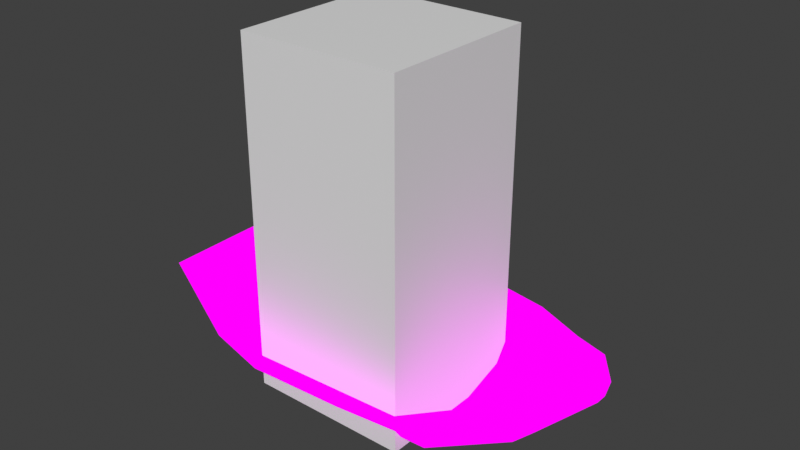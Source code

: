 # Source: boat.blend  (saved by Blender 4.3.34; exported with 4.5.12 LTS)
import bpy
from mathutils import Matrix  # noqa: F401  (used for matrix-valued properties, if any)

bpy.ops.wm.read_factory_settings(use_empty=True)
scene = bpy.context.scene
scene.name = 'Scene'

# ---- collections
col_collection = bpy.data.collections.new('Collection'); scene.collection.children.link(col_collection)

# ---- images (referenced by path relative to the original .blend; pixels are not part of the script)
import os
ASSET_DIR = os.environ.get("B2B_ASSET_DIR", "")  # directory of the original .blend (textures are referenced by path, not embedded)
HERE = os.path.dirname(os.path.abspath(__file__))  # packed textures are extracted next to this script under _unpacked/

def load_image(name, relpath, width, height, colorspace="sRGB"):
    """Load a texture the original file referenced (path relative to the .blend, or extracted next to this script)."""
    p = next((c for c in (os.path.join(HERE, relpath), os.path.join(ASSET_DIR, relpath)) if relpath and os.path.exists(c)), "")
    if p:
        img = bpy.data.images.load(p, check_existing=True)
        img.name = name
    else:  # same state as the original file: an image datablock whose file is absent (Cycles renders it pink)
        img = bpy.data.images.new(name, width, height)
        img.source = "FILE"
        img.filepath = "//" + (relpath or name)
    img.colorspace_settings.name = colorspace
    return img
img_boat1_png = load_image('boat1.png', 'boat1.png', 1024, 1024, 'sRGB')

# ---- materials (node trees are filled in below, after node groups)
mat_material = bpy.data.materials.new('Material')
mat_material.alpha_threshold = 0.0
mat_material.roughness = 0.5
mat_material.line_color = (0.0, 0.0, 0.0, 1.0)
mat_material_001 = bpy.data.materials.new('Material.001')

# ---- material node trees
mat_material.use_nodes = True; mat_material.node_tree.nodes.clear()
_N = mat_material.node_tree.nodes; _L = mat_material.node_tree.links
n0 = _N.new('ShaderNodeOutputMaterial'); n0.name = 'Material Output'; n0.location = (300, 300)
n1 = _N.new('ShaderNodeBsdfPrincipled'); n1.name = 'Principled BSDF'; n1.location = (10, 300)
n1.inputs[3].default_value = 1.45
_L.new(n1.outputs[0], n0.inputs[0])
n0.is_active_output = True
mat_material_001.use_nodes = True; mat_material_001.node_tree.nodes.clear()
_N = mat_material_001.node_tree.nodes; _L = mat_material_001.node_tree.links
n0 = _N.new('ShaderNodeOutputMaterial'); n0.name = 'Material Output'; n0.location = (300, 300)
n1 = _N.new('ShaderNodeTexImage'); n1.name = 'Image Texture'; n1.location = (-280, 280)
n1.image = img_boat1_png
_L.new(n1.outputs[0], n0.inputs[0])
n0.is_active_output = True

# ---- world
world_world = bpy.data.worlds.new('World'); scene.world = world_world
world_world.use_nodes = True; world_world.node_tree.nodes.clear()
_N = world_world.node_tree.nodes; _L = world_world.node_tree.links
n0 = _N.new('ShaderNodeOutputWorld'); n0.name = 'World Output'; n0.location = (300, 300)
n1 = _N.new('ShaderNodeBackground'); n1.name = 'Background'; n1.location = (10, 300)
n1.inputs[0].default_value = (0.05088, 0.05088, 0.05088, 1.0)
_L.new(n1.outputs[0], n0.inputs[0])
n0.is_active_output = True
world_world.color = (0.05088, 0.05088, 0.05088)
world_world.sun_shadow_jitter_overblur = 0.0

# ---- meshes
me_cube = bpy.data.meshes.new('Cube')
me_cube.from_pydata([(0.4, 0.4, 1.7), (0.4, 0.4, 0.0), (0.4, -0.4, 1.7), (0.4, -0.4, 0.0), (-0.4, 0.4, 1.7), (-0.4, 0.4, 0.0), (-0.4, -0.4, 1.7), (-0.4, -0.4, 0.0)], [], [(0, 4, 6, 2), (3, 2, 6, 7), (7, 6, 4, 5), (5, 1, 3, 7), (1, 0, 2, 3), (5, 4, 0, 1)])
_uv = me_cube.uv_layers.new(name='UVMap')
_uv.uv.foreach_set('vector', [0.625, 0.5, 0.875, 0.5, 0.875, 0.75, 0.625, 0.75, 0.375, 0.75, 0.625, 0.75, 0.625, 1.0, 0.375, 1.0, 0.375, 0.0, 0.625, 0.0, 0.625, 0.25, 0.375, 0.25, 0.125, 0.5, 0.375, 0.5, 0.375, 0.75, 0.125, 0.75, 0.375, 0.5, 0.625, 0.5, 0.625, 0.75, 0.375, 0.75, 0.375, 0.25, 0.625, 0.25, 0.625, 0.5, 0.375, 0.5])
me_cube.materials.append(mat_material)
me_cube.use_mirror_vertex_groups = False
me_cube.update()
me_plane = bpy.data.meshes.new('Plane')
me_plane.from_pydata([(-0.4231, -0.1056, 3.908e-05), (-0.01672, -0.1004, 0.002441), (-0.4231, 0.1056, 3.908e-05), (-0.01672, 0.09963, 0.002441), (-0.4231, -0.4306, 0.08647), (-0.01672, -0.4084, 0.08433), (-0.4231, 0.4008, 0.09674), (-0.01672, 0.3794, 0.09407), (0.5183, -0.08754, -0.01419), (0.5183, 0.0848, -0.01419), (0.5183, -0.3528, 0.05636), (0.5183, 0.3258, 0.06475), (0.8695, -0.05481, 0.1339), (0.8695, 0.0453, 0.1339), (0.8631, -0.2089, 0.1744), (0.8623, 0.1853, 0.1792), (-0.4231, 0.5928, 0.3749), (-0.01672, 0.5714, 0.3723), (0.5183, 0.5178, 0.3429), (0.8353, 0.3051, 0.4179), (-0.4231, -0.6247, 0.3635), (-0.01672, -0.6025, 0.3614), (0.5183, -0.547, 0.3334), (0.8362, -0.3301, 0.4124), (-0.9256, -0.07327, 0.2209), (-0.9256, 0.06629, 0.2209), (-0.9256, -0.2881, 0.278), (-0.9256, 0.2614, 0.2848), (-0.9256, 0.3883, 0.4687), (-0.9256, -0.4164, 0.4611), (1.137, -0.03535, 0.4009), (1.137, 0.02159, 0.4009), (1.12, -0.123, 0.416), (1.117, 0.1012, 0.4178), (1.042, 0.1694, 0.4817), (1.045, -0.192, 0.4797)], [], [(0, 1, 3, 2), (1, 0, 4, 5), (2, 3, 7, 6), (7, 3, 9, 11), (1, 5, 10, 8), (3, 1, 8, 9), (11, 9, 13, 15), (8, 10, 14, 12), (9, 8, 12, 13), (11, 15, 19, 18), (7, 11, 18, 17), (6, 7, 17, 16), (14, 10, 22, 23), (10, 5, 21, 22), (5, 4, 20, 21), (20, 4, 26, 29), (0, 2, 25, 24), (2, 6, 27, 25), (4, 0, 24, 26), (6, 16, 28, 27), (24, 25, 27, 28, 29, 26), (15, 13, 31, 33), (13, 12, 30, 31), (14, 23, 35, 32), (12, 14, 32, 30), (19, 15, 33, 34)])
me_plane.polygons.foreach_set('use_smooth', [1, 1, 1, 1, 1, 1, 1, 1, 1, 1, 1, 1, 1, 1, 1, 1, 1, 1, 1, 1, 0, 1, 1, 1, 1, 1])
_k = set([(16, 17), (16, 28), (17, 18), (18, 19), (19, 34), (20, 21), (20, 29), (21, 22), (22, 23), (23, 35), (28, 29), (30, 31), (30, 32), (31, 33), (32, 35), (33, 34)])
me_plane.attributes.new('sharp_edge', 'BOOLEAN', 'EDGE').data.foreach_set('value', [ (min(e.vertices), max(e.vertices)) in _k for e in me_plane.edges])
_uv = me_plane.uv_layers.new(name='UVMap')
_uv.uv.foreach_set('vector', [0.3177, 0.3942, 0.4729, 0.5455, 0.5484, 0.4701, 0.3973, 0.3146, 0.4729, 0.5455, 0.3177, 0.3942, 0.1952, 0.5168, 0.3568, 0.6617, 0.3973, 0.3146, 0.5484, 0.4701, 0.6539, 0.3646, 0.5087, 0.2033, 0.6539, 0.3646, 0.5484, 0.4701, 0.7445, 0.6775, 0.8354, 0.5866, 0.4729, 0.5455, 0.3568, 0.6617, 0.5795, 0.8425, 0.6796, 0.7424, 0.5484, 0.4701, 0.4729, 0.5455, 0.6796, 0.7424, 0.7445, 0.6775, 0.8354, 0.5866, 0.7445, 0.6775, 0.8621, 0.8248, 0.9122, 0.7693, 0.6796, 0.7424, 0.5795, 0.8425, 0.7638, 0.9182, 0.8243, 0.8625, 0.7445, 0.6775, 0.6796, 0.7424, 0.8243, 0.8625, 0.8621, 0.8248, 0.8354, 0.5866, 0.9122, 0.7693, 0.9472, 0.7139, 0.9078, 0.5142, 0.6539, 0.3646, 0.8354, 0.5866, 0.9078, 0.5142, 0.7263, 0.2922, 0.5087, 0.2033, 0.6539, 0.3646, 0.7263, 0.2922, 0.5811, 0.1309, 0.7638, 0.9182, 0.5795, 0.8425, 0.5063, 0.9157, 0.7079, 0.9538, 0.5795, 0.8425, 0.3568, 0.6617, 0.2836, 0.7349, 0.5063, 0.9157, 0.3568, 0.6617, 0.1952, 0.5168, 0.122, 0.59, 0.2836, 0.7349, 0.122, 0.59, 0.1952, 0.5168, 0.05945, 0.2736, 0.01106, 0.322, 0.3177, 0.3942, 0.3973, 0.3146, 0.1931, 0.1399, 0.1405, 0.1926, 0.3973, 0.3146, 0.5087, 0.2033, 0.2667, 0.06635, 0.1931, 0.1399, 0.1952, 0.5168, 0.3177, 0.3942, 0.1405, 0.1926, 0.05945, 0.2736, 0.5087, 0.2033, 0.5811, 0.1309, 0.3145, 0.01851, 0.2667, 0.06635, 0.09996, 0.2363, 0.226, 0.12, 0.3294, 0.01147, 0.4395, 0.05757, 0.07746, 0.486, 0.01782, 0.3199, 0.9122, 0.7693, 0.8621, 0.8248, 0.9541, 0.9347, 0.9767, 0.8972, 0.8621, 0.8248, 0.8243, 0.8625, 0.9327, 0.9562, 0.9541, 0.9347, 0.7638, 0.9182, 0.7079, 0.9538, 0.8386, 0.9803, 0.8929, 0.9825, 0.8243, 0.8625, 0.7638, 0.9182, 0.8929, 0.9825, 0.9327, 0.9562, 0.9472, 0.7139, 0.9122, 0.7693, 0.9767, 0.8972, 0.974, 0.8431])
me_plane.materials.append(mat_material_001)
me_plane.update()

# ---- objects
ob_cube = bpy.data.objects.new('Cube', me_cube)
ob_plane = bpy.data.objects.new('Plane', me_plane)

# ---- transforms, parenting, visibility, modifiers, constraints
ob_cube.location = (0.0, 0.0, 0.0)
ob_cube.lock_rotations_4d = False
ob_cube.empty_display_type = 'ARROWS'
ob_cube.lineart.crease_threshold = 0.0
ob_plane.location = (0.0, 0.0, 0.0)

# ---- collection membership
col_collection.objects.link(ob_cube)
col_collection.objects.link(ob_plane)

# ---- scene / render settings (as saved in the file)
scene.frame_start = 1; scene.frame_end = 250; scene.frame_set(1)
scene.render.engine = 'BLENDER_EEVEE_NEXT'
scene.view_settings.view_transform = 'Standard'
bpy.context.view_layer.update()

# ---- added for rendering (the .blend has no active camera and no usable light): camera, sun
cam_auto = bpy.data.cameras.new('AutoCamera')
cam_auto.lens = 50.0
cam_auto.sensor_width = 36.0
cam_auto.clip_end = 1000.0
ob_auto_camera = bpy.data.objects.new('AutoCamera', cam_auto)
scene.collection.objects.link(ob_auto_camera)
ob_auto_camera.location = (2.83119, -3.28632, 3.02315)
ob_auto_camera.rotation_euler = (1.09748, -7.21219e-08, 0.694738)
scene.camera = ob_auto_camera
light_auto_sun = bpy.data.lights.new('AutoSun', 'SUN')
light_auto_sun.energy = 3.0
light_auto_sun.angle = 0.0523599
ob_auto_sun = bpy.data.objects.new('AutoSun', light_auto_sun)
scene.collection.objects.link(ob_auto_sun)
ob_auto_sun.rotation_euler = (0.872665, 0.174533, 0.523599)
bpy.context.view_layer.update()
